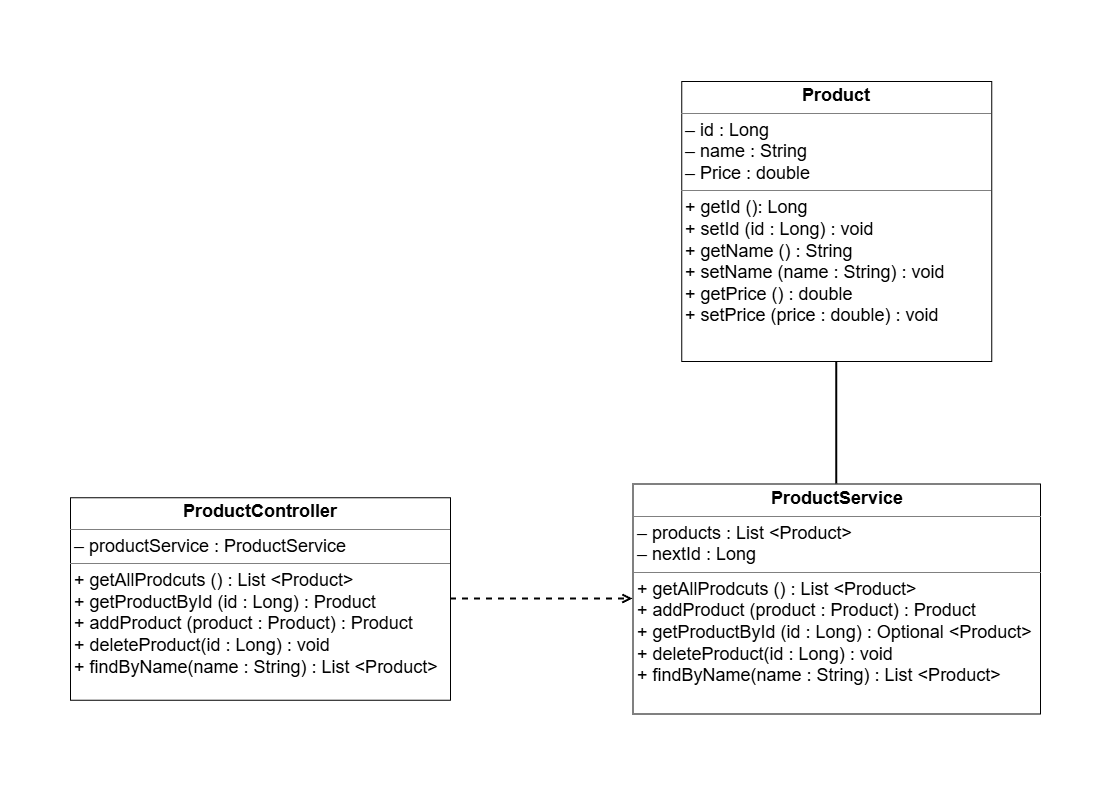

The diagram above was exported from draw.io. Its source (the exported page's mxGraphModel, read from the mxfile embedded in the PNG):
<mxGraphModel dx="2626" dy="1079" grid="1" gridSize="10" guides="1" tooltips="1" connect="1" arrows="1" fold="1" page="1" pageScale="1" pageWidth="850" pageHeight="1100" math="0" shadow="0">
  <root>
    <mxCell id="0" />
    <mxCell id="1" parent="0" />
    <mxCell id="N45QAUxISXDYnt7h7gmr-14" parent="1" style="rounded=1;whiteSpace=wrap;html=1;absoluteArcSize=1;arcSize=14;strokeWidth=2;strokeColor=none;fillColor=none;" value="" vertex="1">
      <mxGeometry height="801.25" width="1120" x="-560" y="118.75" as="geometry" />
    </mxCell>
    <mxCell id="N45QAUxISXDYnt7h7gmr-6" parent="1" style="verticalAlign=top;align=left;overflow=fill;html=1;whiteSpace=wrap;fillColor=none;" value="&lt;p style=&quot;margin:0px;margin-top:4px;text-align:center;&quot;&gt;&lt;b style=&quot;background-color: transparent; color: light-dark(#000000, var(--ge-light-color, #ffffff));&quot;&gt;&lt;font style=&quot;font-size: 18px;&quot;&gt;Product&lt;/font&gt;&lt;/b&gt;&lt;/p&gt;&lt;hr size=&quot;1&quot; style=&quot;border-style:solid;&quot;&gt;&lt;p style=&quot;margin:0px;margin-left:4px;&quot;&gt;&lt;font style=&quot;font-size: 18px;&quot;&gt;– id : Long&lt;/font&gt;&lt;/p&gt;&lt;p style=&quot;margin:0px;margin-left:4px;&quot;&gt;&lt;font style=&quot;font-size: 18px;&quot;&gt;– name : String&lt;/font&gt;&lt;/p&gt;&lt;p style=&quot;margin:0px;margin-left:4px;&quot;&gt;&lt;font style=&quot;font-size: 18px;&quot;&gt;– Price : double&lt;/font&gt;&lt;/p&gt;&lt;hr size=&quot;1&quot; style=&quot;border-style:solid;&quot;&gt;&lt;p style=&quot;margin:0px;margin-left:4px;&quot;&gt;&lt;font style=&quot;font-size: 18px;&quot;&gt;+ getId (): Long&lt;br&gt;+ setId (id : Long) : void&lt;/font&gt;&lt;/p&gt;&lt;p style=&quot;margin:0px;margin-left:4px;&quot;&gt;&lt;font style=&quot;font-size: 18px;&quot;&gt;+ getName () : String&lt;/font&gt;&lt;/p&gt;&lt;p style=&quot;margin:0px;margin-left:4px;&quot;&gt;&lt;font style=&quot;font-size: 18px;&quot;&gt;+ setName (name : String) : void&lt;/font&gt;&lt;/p&gt;&lt;p style=&quot;margin:0px;margin-left:4px;&quot;&gt;&lt;font style=&quot;font-size: 18px;&quot;&gt;+ getPrice () : double&lt;/font&gt;&lt;/p&gt;&lt;p style=&quot;margin:0px;margin-left:4px;&quot;&gt;&lt;font style=&quot;font-size: 18px;&quot;&gt;+ setPrice (price : double) : void&lt;/font&gt;&lt;/p&gt;&lt;p style=&quot;margin:0px;margin-left:4px;&quot;&gt;&lt;br&gt;&lt;/p&gt;" vertex="1">
      <mxGeometry height="280" width="310" x="121.25" y="200" as="geometry" />
    </mxCell>
    <mxCell id="N45QAUxISXDYnt7h7gmr-13" edge="1" parent="1" source="N45QAUxISXDYnt7h7gmr-7" style="edgeStyle=orthogonalEdgeStyle;rounded=0;orthogonalLoop=1;jettySize=auto;html=1;exitX=0.5;exitY=0;exitDx=0;exitDy=0;endArrow=none;endFill=0;strokeWidth=2;entryX=0.5;entryY=1;entryDx=0;entryDy=0;" target="N45QAUxISXDYnt7h7gmr-6">
      <mxGeometry relative="1" as="geometry">
        <mxPoint x="195" y="490" as="targetPoint" />
      </mxGeometry>
    </mxCell>
    <mxCell id="N45QAUxISXDYnt7h7gmr-7" parent="1" style="verticalAlign=top;align=left;overflow=fill;html=1;whiteSpace=wrap;fillColor=none;" value="&lt;p style=&quot;margin:0px;margin-top:4px;text-align:center;&quot;&gt;&lt;b style=&quot;background-color: transparent; color: light-dark(#000000, var(--ge-light-color, #ffffff));&quot;&gt;&lt;font style=&quot;font-size: 18px;&quot;&gt;ProductService&lt;/font&gt;&lt;/b&gt;&lt;/p&gt;&lt;hr size=&quot;1&quot; style=&quot;border-style:solid;&quot;&gt;&lt;p style=&quot;margin:0px;margin-left:4px;&quot;&gt;&lt;font style=&quot;font-size: 18px;&quot;&gt;– products : List &amp;lt;Product&amp;gt;&lt;/font&gt;&lt;/p&gt;&lt;p style=&quot;margin:0px;margin-left:4px;&quot;&gt;&lt;font style=&quot;font-size: 18px;&quot;&gt;– nextId : Long&lt;/font&gt;&lt;/p&gt;&lt;hr size=&quot;1&quot; style=&quot;border-style:solid;&quot;&gt;&lt;p style=&quot;margin:0px;margin-left:4px;&quot;&gt;&lt;font style=&quot;font-size: 18px;&quot;&gt;+ getAllProdcuts () : List &amp;lt;Product&amp;gt;&lt;br&gt;+ addProduct (product : Product) : Product&lt;/font&gt;&lt;/p&gt;&lt;p style=&quot;margin:0px;margin-left:4px;&quot;&gt;&lt;font style=&quot;font-size: 18px;&quot;&gt;+ getProductById (id : Long) : Optional &amp;lt;Product&amp;gt;&lt;/font&gt;&lt;/p&gt;&lt;p style=&quot;margin:0px;margin-left:4px;&quot;&gt;&lt;font style=&quot;font-size: 18px;&quot;&gt;+ deleteProduct(id : Long) : void&lt;/font&gt;&lt;/p&gt;&lt;p style=&quot;margin:0px;margin-left:4px;&quot;&gt;&lt;font style=&quot;font-size: 18px;&quot;&gt;+ findByName(name : String) : List &amp;lt;Product&amp;gt;&lt;/font&gt;&lt;/p&gt;" vertex="1">
      <mxGeometry height="230" width="407.5" x="72.5" y="602.5" as="geometry" />
    </mxCell>
    <mxCell id="N45QAUxISXDYnt7h7gmr-12" edge="1" parent="1" source="N45QAUxISXDYnt7h7gmr-10" style="edgeStyle=orthogonalEdgeStyle;rounded=0;orthogonalLoop=1;jettySize=auto;html=1;exitX=1;exitY=0.5;exitDx=0;exitDy=0;entryX=0;entryY=0.5;entryDx=0;entryDy=0;strokeWidth=2;dashed=1;endArrow=open;endFill=0;" target="N45QAUxISXDYnt7h7gmr-7">
      <mxGeometry relative="1" as="geometry" />
    </mxCell>
    <mxCell id="N45QAUxISXDYnt7h7gmr-10" parent="1" style="verticalAlign=top;align=left;overflow=fill;html=1;whiteSpace=wrap;fillColor=none;" value="&lt;p style=&quot;margin:0px;margin-top:4px;text-align:center;&quot;&gt;&lt;b style=&quot;background-color: transparent; color: light-dark(#000000, var(--ge-light-color, #ffffff));&quot;&gt;&lt;font style=&quot;font-size: 18px;&quot;&gt;ProductController&lt;/font&gt;&lt;/b&gt;&lt;/p&gt;&lt;hr size=&quot;1&quot; style=&quot;border-style:solid;&quot;&gt;&lt;p style=&quot;margin:0px;margin-left:4px;&quot;&gt;&lt;font style=&quot;font-size: 18px;&quot;&gt;– productService : ProductService&lt;/font&gt;&lt;/p&gt;&lt;hr size=&quot;1&quot; style=&quot;border-style:solid;&quot;&gt;&lt;p style=&quot;margin:0px;margin-left:4px;&quot;&gt;&lt;font style=&quot;font-size: 18px;&quot;&gt;+ getAllProdcuts () : List &amp;lt;Product&amp;gt;&lt;br&gt;&lt;/font&gt;&lt;/p&gt;&lt;p style=&quot;margin:0px;margin-left:4px;&quot;&gt;&lt;font style=&quot;font-size: 18px;&quot;&gt;+ getProductById (id : Long) : Product&lt;/font&gt;&lt;/p&gt;&lt;p style=&quot;margin:0px;margin-left:4px;&quot;&gt;&lt;font style=&quot;font-size: 18px;&quot;&gt;+ addProduct (product : Product) : Product&lt;/font&gt;&lt;/p&gt;&lt;p style=&quot;margin:0px;margin-left:4px;&quot;&gt;&lt;font style=&quot;font-size: 18px;&quot;&gt;+ deleteProduct(id : Long) : void&lt;/font&gt;&lt;/p&gt;&lt;p style=&quot;margin:0px;margin-left:4px;&quot;&gt;&lt;font style=&quot;font-size: 18px;&quot;&gt;+ findByName(name : String) : List &amp;lt;Product&amp;gt;&lt;/font&gt;&lt;/p&gt;" vertex="1">
      <mxGeometry height="202.5" width="380" x="-490" y="616.25" as="geometry" />
    </mxCell>
  </root>
</mxGraphModel>